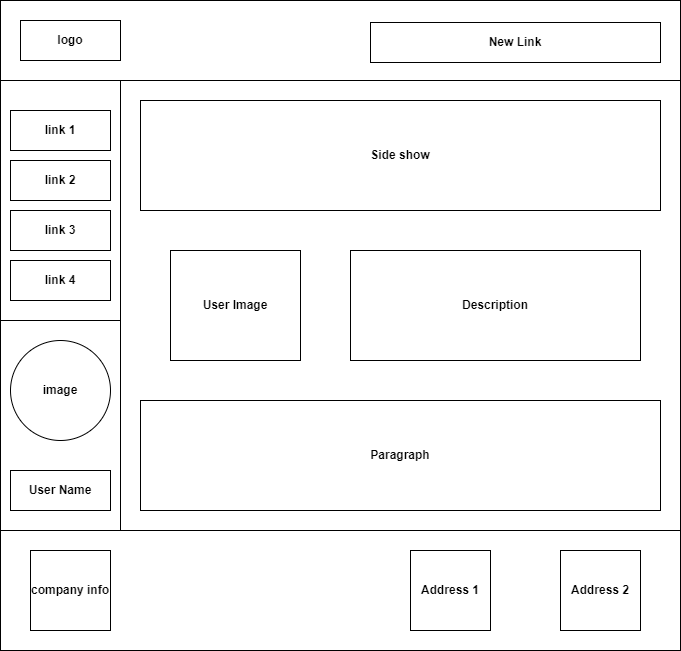

The diagram above was exported from draw.io. Its source (the exported page's mxGraphModel, read from the mxfile embedded in the PNG):
<mxGraphModel dx="1480" dy="842" grid="1" gridSize="10" guides="1" tooltips="1" connect="1" arrows="1" fold="1" page="1" pageScale="1" pageWidth="850" pageHeight="1100" math="0" shadow="0">
  <root>
    <mxCell id="0" />
    <mxCell id="1" parent="0" />
    <mxCell id="1tgQWpdEJmpSMQzBevu9-2" value="" style="rounded=0;whiteSpace=wrap;html=1;" vertex="1" parent="1">
      <mxGeometry x="80" y="80" width="680" height="650" as="geometry" />
    </mxCell>
    <mxCell id="1tgQWpdEJmpSMQzBevu9-3" value="" style="rounded=0;whiteSpace=wrap;html=1;" vertex="1" parent="1">
      <mxGeometry x="80" y="80" width="680" height="80" as="geometry" />
    </mxCell>
    <mxCell id="1tgQWpdEJmpSMQzBevu9-4" value="" style="rounded=0;whiteSpace=wrap;html=1;" vertex="1" parent="1">
      <mxGeometry x="80" y="160" width="680" height="450" as="geometry" />
    </mxCell>
    <mxCell id="1tgQWpdEJmpSMQzBevu9-5" value="" style="rounded=0;whiteSpace=wrap;html=1;" vertex="1" parent="1">
      <mxGeometry x="80" y="160" width="120" height="450" as="geometry" />
    </mxCell>
    <mxCell id="1tgQWpdEJmpSMQzBevu9-6" value="" style="rounded=0;whiteSpace=wrap;html=1;" vertex="1" parent="1">
      <mxGeometry x="80" y="160" width="120" height="240" as="geometry" />
    </mxCell>
    <mxCell id="1tgQWpdEJmpSMQzBevu9-7" value="&lt;b&gt;company info&lt;br&gt;&lt;/b&gt;" style="whiteSpace=wrap;html=1;aspect=fixed;" vertex="1" parent="1">
      <mxGeometry x="110" y="630" width="80" height="80" as="geometry" />
    </mxCell>
    <mxCell id="1tgQWpdEJmpSMQzBevu9-8" value="&lt;b&gt;Address 2&lt;/b&gt;" style="whiteSpace=wrap;html=1;aspect=fixed;" vertex="1" parent="1">
      <mxGeometry x="640" y="630" width="80" height="80" as="geometry" />
    </mxCell>
    <mxCell id="1tgQWpdEJmpSMQzBevu9-9" value="&lt;b&gt;Address 1&lt;/b&gt;" style="whiteSpace=wrap;html=1;aspect=fixed;" vertex="1" parent="1">
      <mxGeometry x="490" y="630" width="80" height="80" as="geometry" />
    </mxCell>
    <mxCell id="1tgQWpdEJmpSMQzBevu9-10" value="&lt;b&gt;Side show&lt;/b&gt;" style="rounded=0;whiteSpace=wrap;html=1;" vertex="1" parent="1">
      <mxGeometry x="220" y="180" width="520" height="110" as="geometry" />
    </mxCell>
    <mxCell id="1tgQWpdEJmpSMQzBevu9-11" value="&lt;b&gt;Paragraph&lt;/b&gt;" style="rounded=0;whiteSpace=wrap;html=1;" vertex="1" parent="1">
      <mxGeometry x="220" y="480" width="520" height="110" as="geometry" />
    </mxCell>
    <mxCell id="1tgQWpdEJmpSMQzBevu9-12" value="&lt;b&gt;User Image&lt;/b&gt;" style="rounded=0;whiteSpace=wrap;html=1;" vertex="1" parent="1">
      <mxGeometry x="250" y="330" width="130" height="110" as="geometry" />
    </mxCell>
    <mxCell id="1tgQWpdEJmpSMQzBevu9-13" value="&lt;b&gt;Description&lt;/b&gt;" style="rounded=0;whiteSpace=wrap;html=1;" vertex="1" parent="1">
      <mxGeometry x="430" y="330" width="290" height="110" as="geometry" />
    </mxCell>
    <mxCell id="1tgQWpdEJmpSMQzBevu9-14" value="&lt;b&gt;image&lt;/b&gt;" style="ellipse;whiteSpace=wrap;html=1;aspect=fixed;" vertex="1" parent="1">
      <mxGeometry x="90" y="420" width="100" height="100" as="geometry" />
    </mxCell>
    <mxCell id="1tgQWpdEJmpSMQzBevu9-15" value="&lt;b&gt;User Name&lt;/b&gt;" style="rounded=0;whiteSpace=wrap;html=1;" vertex="1" parent="1">
      <mxGeometry x="90" y="550" width="100" height="40" as="geometry" />
    </mxCell>
    <mxCell id="1tgQWpdEJmpSMQzBevu9-16" value="&lt;b&gt;link 1&lt;/b&gt;" style="rounded=0;whiteSpace=wrap;html=1;" vertex="1" parent="1">
      <mxGeometry x="90" y="190" width="100" height="40" as="geometry" />
    </mxCell>
    <mxCell id="1tgQWpdEJmpSMQzBevu9-17" value="&lt;b&gt;link 2&lt;/b&gt;" style="rounded=0;whiteSpace=wrap;html=1;" vertex="1" parent="1">
      <mxGeometry x="90" y="240" width="100" height="40" as="geometry" />
    </mxCell>
    <mxCell id="1tgQWpdEJmpSMQzBevu9-18" value="&lt;b&gt;link 3&lt;/b&gt;" style="rounded=0;whiteSpace=wrap;html=1;" vertex="1" parent="1">
      <mxGeometry x="90" y="290" width="100" height="40" as="geometry" />
    </mxCell>
    <mxCell id="1tgQWpdEJmpSMQzBevu9-19" value="&lt;b&gt;link 4&lt;/b&gt;" style="rounded=0;whiteSpace=wrap;html=1;" vertex="1" parent="1">
      <mxGeometry x="90" y="340" width="100" height="40" as="geometry" />
    </mxCell>
    <mxCell id="1tgQWpdEJmpSMQzBevu9-20" value="&lt;b&gt;logo&lt;/b&gt;" style="rounded=0;whiteSpace=wrap;html=1;" vertex="1" parent="1">
      <mxGeometry x="100" y="100" width="100" height="40" as="geometry" />
    </mxCell>
    <mxCell id="1tgQWpdEJmpSMQzBevu9-21" value="&lt;b&gt;New Link&lt;/b&gt;" style="rounded=0;whiteSpace=wrap;html=1;" vertex="1" parent="1">
      <mxGeometry x="450" y="102" width="290" height="40" as="geometry" />
    </mxCell>
  </root>
</mxGraphModel>